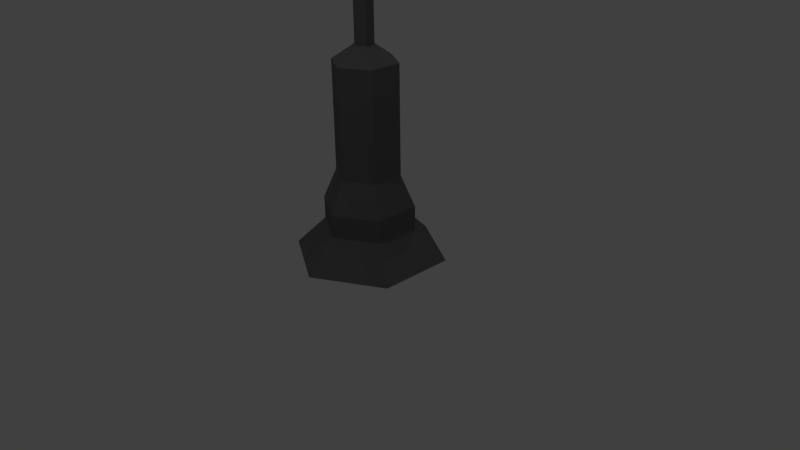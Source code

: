 # Source: Street_light.blend  (saved by Blender 2.77.0; exported with 4.5.12 LTS)
import bpy
from mathutils import Matrix  # noqa: F401  (used for matrix-valued properties, if any)

bpy.ops.wm.read_factory_settings(use_empty=True)
scene = bpy.context.scene
scene.name = 'Scene'

# ---- collections
col_collection_1 = bpy.data.collections.new('Collection 1'); scene.collection.children.link(col_collection_1)

# ---- materials (node trees are filled in below, after node groups)
mat_metal = bpy.data.materials.new('Metal')
mat_metal.alpha_threshold = 0.0
mat_metal.use_transparent_shadow = False
mat_metal.diffuse_color = (0.1248, 0.1248, 0.1248, 1.0)
mat_metal.roughness = 0.5
mat_vitre_001 = bpy.data.materials.new('Vitre.001')
mat_vitre_001.alpha_threshold = 0.0
mat_vitre_001.use_transparent_shadow = False
mat_vitre_001.diffuse_color = (0.1878, 0.7305, 0.7991, 1.0)
mat_vitre_001.roughness = 0.5

# ---- material node trees

# ---- world
world_world = bpy.data.worlds.new('World'); scene.world = world_world
world_world.color = (0.05088, 0.05088, 0.05088)
world_world.use_sun_shadow = False
world_world.sun_shadow_jitter_overblur = 0.0
world_world.cycles.sampling_method = 'NONE'
world_world.cycles.sample_map_resolution = 256

# ---- cameras
cam_camera = bpy.data.cameras.new('Camera')
cam_camera.clip_end = 100.0
cam_camera.lens = 35.0
cam_camera.sensor_width = 32.0
cam_camera.sensor_height = 18.0
cam_camera.ortho_scale = 7.314
cam_camera.dof.focus_distance = 0.0
cam_camera.dof.aperture_fstop = 128.0

# ---- lights
light_point_003 = bpy.data.lights.new('Point.003', 'POINT')
light_point_003.transmission_factor = 0.0
light_point_003.energy = 100.0
light_point_003.shadow_buffer_clip_start = 0.5
light_point_003.shadow_soft_size = 0.1
light_point_003.shadow_maximum_resolution = 0.006
light_point_003.use_absolute_resolution = True
light_point_002 = bpy.data.lights.new('Point.002', 'POINT')
light_point_002.transmission_factor = 0.0
light_point_002.energy = 100.0
light_point_002.shadow_buffer_clip_start = 0.5
light_point_002.shadow_soft_size = 0.1
light_point_002.shadow_maximum_resolution = 0.006
light_point_002.use_absolute_resolution = True
light_point_001 = bpy.data.lights.new('Point.001', 'POINT')
light_point_001.transmission_factor = 0.0
light_point_001.energy = 100.0
light_point_001.shadow_buffer_clip_start = 0.5
light_point_001.shadow_soft_size = 0.1
light_point_001.shadow_maximum_resolution = 0.006
light_point_001.use_absolute_resolution = True
light_point = bpy.data.lights.new('Point', 'POINT')
light_point.transmission_factor = 0.0
light_point.energy = 100.0
light_point.shadow_buffer_clip_start = 0.5
light_point.shadow_soft_size = 0.1
light_point.shadow_maximum_resolution = 0.006
light_point.use_absolute_resolution = True

# ---- meshes
me_circle_001 = bpy.data.meshes.new('Circle.001')
me_circle_001.from_pydata([(-0.01985, 1.0, -7.002), (-0.8859, 0.5, -7.002), (-0.8859, -0.5, -7.002), (-0.01985, -1.0, -7.002), (0.8462, -0.5, -7.002), (0.8462, 0.5, -7.002), (-0.01985, 0.6, -6.602), (-0.5395, 0.3, -6.602), (-0.5395, -0.3, -6.602), (-0.01985, -0.6, -6.602), (0.4998, -0.3, -6.602), (0.4998, 0.3, -6.602), (-0.01985, 0.6, -6.302), (-0.5395, 0.3, -6.302), (-0.5395, -0.3, -6.302), (-0.01985, -0.6, -6.302), (0.4998, -0.3, -6.302), (0.4998, 0.3, -6.302), (-0.01985, 0.42, -5.902), (-0.3836, 0.21, -5.902), (-0.3836, -0.21, -5.902), (-0.01985, -0.42, -5.902), (0.3439, -0.21, -5.902), (0.3439, 0.21, -5.902), (-0.01985, 0.42, -4.502), (-0.3836, 0.21, -4.502), (-0.3836, -0.21, -4.502), (-0.01985, -0.42, -4.502), (0.3439, -0.21, -4.502), (0.3439, 0.21, -4.502), (-0.01985, 0.1235, -4.302), (-0.1268, 0.06174, -4.302), (-0.1268, -0.06174, -4.302), (-0.01985, -0.1235, -4.302), (0.08709, -0.06174, -4.302), (0.08709, 0.06174, -4.302), (-0.01985, 0.1235, -4.302), (-0.1268, 0.06174, -4.302), (-0.1268, -0.06174, -4.302), (-0.01985, -0.1235, -4.302), (0.08709, -0.06174, -4.302), (0.08709, 0.06174, -4.302), (-0.01985, 0.1235, 1.698), (-0.1268, 0.06174, 1.698), (-0.1268, -0.06174, 1.698), (-0.01985, -0.1235, 1.698), (0.08708, -0.06174, 1.698), (0.08708, 0.06174, 1.698), (-0.01985, 0.2445, 2.298), (-0.2316, 0.1222, 2.298), (-0.2316, -0.1222, 2.298), (-0.01985, -0.2445, 2.298), (0.1919, -0.1222, 2.298), (0.1919, 0.1222, 2.298), (-0.01985, 0.2445, 2.298), (-0.2316, 0.1222, 2.298), (-0.2316, -0.1222, 2.298), (-0.01985, -0.2445, 2.298), (0.1919, -0.1222, 2.298), (0.1919, 0.1222, 2.298), (-0.01985, 0.3667, 2.298), (-0.3375, 0.1834, 2.298), (-0.3375, -0.1834, 2.298), (-0.01985, -0.3667, 2.298), (0.2978, -0.1834, 2.298), (0.2978, 0.1834, 2.298), (-0.01985, 0.3667, 2.398), (-0.3375, 0.1834, 2.398), (-0.3375, -0.1834, 2.398), (-0.01985, -0.3667, 2.398), (0.2978, -0.1834, 2.398), (0.2978, 0.1834, 2.398), (-0.01985, 0.3667, 2.398), (-0.3375, 0.1834, 2.398), (-0.3375, -0.1834, 2.398), (-0.01985, -0.3667, 2.398), (0.2978, -0.1834, 2.398), (0.2978, 0.1834, 2.398), (-0.01985, 0.3667, 2.398), (-0.3375, 0.1834, 2.398), (-0.3375, -0.1834, 2.398), (-0.01985, -0.3667, 2.398), (0.2978, -0.1834, 2.398), (0.2978, 0.1834, 2.398), (-0.01985, 0.6235, 3.698), (-0.5598, 0.3117, 3.698), (-0.5598, -0.3117, 3.698), (-0.01985, -0.6235, 3.698), (0.5201, -0.3117, 3.698), (0.5201, 0.3117, 3.698), (-0.01985, 0.9352, 3.698), (-0.8297, 0.4676, 3.698), (-0.8297, -0.4676, 3.698), (-0.01985, -0.9352, 3.698), (0.79, -0.4676, 3.698), (0.79, 0.4676, 3.698), (-0.01985, 0.09352, 3.898), (-0.1008, 0.04676, 3.898), (-0.1008, -0.04676, 3.898), (-0.01985, -0.09352, 3.898), (0.06114, -0.04676, 3.898), (0.06114, 0.04676, 3.898), (-0.01985, 0.09352, 3.998), (-0.1008, 0.04676, 3.998), (-0.1008, -0.04676, 3.998), (-0.01985, -0.09352, 3.998), (0.06114, -0.04676, 3.998), (0.06114, 0.04676, 3.998), (0.2978, 0.1834, 2.298), (0.2978, -0.1834, 2.298), (0.2978, 0.1834, 2.398), (0.2978, -0.1834, 2.398), (-0.4169, 0.22, 2.288), (-0.03573, 0.4401, 2.288), (-0.4169, -0.22, 2.288), (-0.03573, -0.4401, 2.288), (0.3454, -0.22, 2.288), (0.3454, 0.22, 2.288), (-0.4169, 0.22, 2.408), (-0.03573, 0.4401, 2.408), (-0.4169, -0.22, 2.408), (-0.03573, -0.4401, 2.408), (0.3454, -0.22, 2.408), (0.3454, 0.22, 2.408), (0.3454, 0.22, 2.288), (0.3454, -0.22, 2.288), (0.3454, 0.22, 2.408), (0.3454, -0.22, 2.408)], [], [(1, 0, 5, 4, 3, 2), (8, 9, 15, 14), (4, 5, 11, 10), (2, 3, 9, 8), (0, 1, 7, 6), (5, 0, 6, 11), (3, 4, 10, 9), (1, 2, 8, 7), (13, 14, 20, 19), (6, 7, 13, 12), (11, 6, 12, 17), (9, 10, 16, 15), (7, 8, 14, 13), (10, 11, 17, 16), (18, 19, 25, 24), (16, 17, 23, 22), (14, 15, 21, 20), (12, 13, 19, 18), (17, 12, 18, 23), (15, 16, 22, 21), (28, 29, 35, 34), (23, 18, 24, 29), (21, 22, 28, 27), (19, 20, 26, 25), (22, 23, 29, 28), (20, 21, 27, 26), (35, 30, 36, 41), (26, 27, 33, 32), (24, 25, 31, 30), (29, 24, 30, 35), (27, 28, 34, 33), (25, 26, 32, 31), (40, 41, 47, 46), (33, 34, 40, 39), (31, 32, 38, 37), (34, 35, 41, 40), (32, 33, 39, 38), (30, 31, 37, 36), (47, 42, 48, 53), (38, 39, 45, 44), (36, 37, 43, 42), (41, 36, 42, 47), (39, 40, 46, 45), (37, 38, 44, 43), (52, 53, 59, 58), (45, 46, 52, 51), (43, 44, 50, 49), (46, 47, 53, 52), (44, 45, 51, 50), (42, 43, 49, 48), (59, 54, 60, 65), (50, 51, 57, 56), (48, 49, 55, 54), (53, 48, 54, 59), (51, 52, 58, 57), (49, 50, 56, 55), (70, 64, 109, 111), (57, 58, 64, 63), (55, 56, 62, 61), (58, 59, 65, 64), (56, 57, 63, 62), (54, 55, 61, 60), (66, 67, 73, 72), (60, 61, 112, 113), (109, 108, 124, 125), (69, 68, 120, 121), (68, 67, 118, 120), (65, 60, 113, 117), (76, 77, 83, 82), (71, 66, 72, 77), (69, 70, 76, 75), (67, 68, 74, 73), (70, 71, 77, 76), (68, 69, 75, 74), (83, 78, 84, 89), (74, 75, 81, 80), (72, 73, 79, 78), (77, 72, 78, 83), (75, 76, 82, 81), (73, 74, 80, 79), (88, 89, 95, 94), (81, 82, 88, 87), (79, 80, 86, 85), (82, 83, 89, 88), (80, 81, 87, 86), (78, 79, 85, 84), (95, 90, 96, 101), (86, 87, 93, 92), (84, 85, 91, 90), (89, 84, 90, 95), (87, 88, 94, 93), (85, 86, 92, 91), (100, 101, 107, 106), (93, 94, 100, 99), (91, 92, 98, 97), (94, 95, 101, 100), (92, 93, 99, 98), (90, 91, 97, 96), (103, 104, 105, 106, 107, 102), (98, 99, 105, 104), (96, 97, 103, 102), (101, 96, 102, 107), (99, 100, 106, 105), (97, 98, 104, 103), (67, 66, 119, 118), (64, 65, 108, 109), (65, 71, 110, 108), (71, 70, 111, 110), (114, 115, 121, 120), (113, 112, 118, 119), (117, 113, 119, 123), (115, 116, 122, 121), (112, 114, 120, 118), (125, 124, 126, 127), (70, 69, 121, 122), (110, 111, 127, 126), (61, 62, 114, 112), (108, 110, 126, 124), (62, 63, 115, 114), (66, 71, 123, 119), (111, 109, 125, 127), (63, 64, 116, 115), (71, 65, 117, 123), (64, 70, 122, 116)])
me_circle_001.polygons.foreach_set('material_index', [0, 0, 0, 0, 0, 0, 0, 0, 0, 0, 0, 0, 0, 0, 0, 0, 0, 0, 0, 0, 0, 0, 0, 0, 0, 0, 0, 0, 0, 0, 0, 0, 0, 0, 0, 0, 0, 0, 0, 0, 0, 0, 0, 0, 0, 0, 0, 0, 0, 0, 0, 0, 0, 0, 0, 0, 0, 0, 0, 0, 0, 0, 0, 0, 0, 0, 0, 0, 0, 0, 0, 0, 0, 0, 1, 0, 0, 0, 0, 0, 0, 1, 1, 1, 1, 1, 0, 0, 0, 0, 0, 0, 0, 0, 0, 0, 0, 0, 0, 0, 0, 0, 0, 0, 0, 0, 0, 0, 0, 0, 0, 0, 0, 0, 0, 0, 0, 0, 0, 0, 0, 0, 0, 0])
me_circle_001.materials.append(mat_metal)
me_circle_001.materials.append(mat_vitre_001)
me_circle_001.use_remesh_preserve_volume = False
me_circle_001.use_remesh_preserve_attributes = False
me_circle_001.use_mirror_vertex_groups = False
me_circle_001.update()

# ---- objects
ob_point_003 = bpy.data.objects.new('Point.003', light_point_003)
ob_point_002 = bpy.data.objects.new('Point.002', light_point_002)
ob_point_001 = bpy.data.objects.new('Point.001', light_point_001)
ob_point = bpy.data.objects.new('Point', light_point)
ob_circle_001 = bpy.data.objects.new('Circle.001', me_circle_001)
ob_camera = bpy.data.objects.new('Camera', cam_camera)

# ---- transforms, parenting, visibility, modifiers, constraints
ob_point_003.location = (-4.126, 0.6564, 15.04)
ob_point_003.lineart.crease_threshold = 0.0
ob_point_002.location = (-0.1259, -4.344, 8.039)
ob_point_002.lineart.crease_threshold = 0.0
ob_point_001.location = (4.874, 0.6564, 9.039)
ob_point_001.lineart.crease_threshold = 0.0
ob_point.location = (-2.126, 5.656, 9.039)
ob_point.lineart.crease_threshold = 0.0
ob_circle_001.location = (-0.04542, 0.002903, 7.03)
ob_circle_001.lineart.crease_threshold = 0.0
ob_camera.location = (7.481, -6.508, 5.344)
ob_camera.rotation_euler = (1.109, 0.01082, 0.8149)
ob_camera.lock_rotations_4d = False
ob_camera.empty_display_type = 'ARROWS'
ob_camera.color = (0.0, 0.0, 0.0, 0.0)
ob_camera.display_type = 'WIRE'
ob_camera.lineart.crease_threshold = 0.0

# ---- collection membership
col_collection_1.objects.link(ob_point_003)
col_collection_1.objects.link(ob_point_002)
col_collection_1.objects.link(ob_point_001)
col_collection_1.objects.link(ob_point)
col_collection_1.objects.link(ob_circle_001)
col_collection_1.objects.link(ob_camera)

# ---- scene / render settings (as saved in the file)
scene.camera = ob_camera
scene.frame_start = 1; scene.frame_end = 250; scene.frame_set(1)
scene.render.engine = 'BLENDER_EEVEE_NEXT'
scene.render.resolution_percentage = 50
scene.render.dither_intensity = 0.0
scene.cycles.use_denoising = False
scene.cycles.samples = 10
scene.cycles.sampling_pattern = 'TABULATED_SOBOL'
scene.cycles.light_sampling_threshold = 0.0
scene.cycles.use_adaptive_sampling = False
scene.cycles.use_light_tree = False
scene.cycles.blur_glossy = 0.0
scene.cycles.pixel_filter_type = 'GAUSSIAN'
scene.cycles.sample_clamp_indirect = 0.0
scene.view_settings.view_transform = 'Standard'
bpy.context.view_layer.update()
